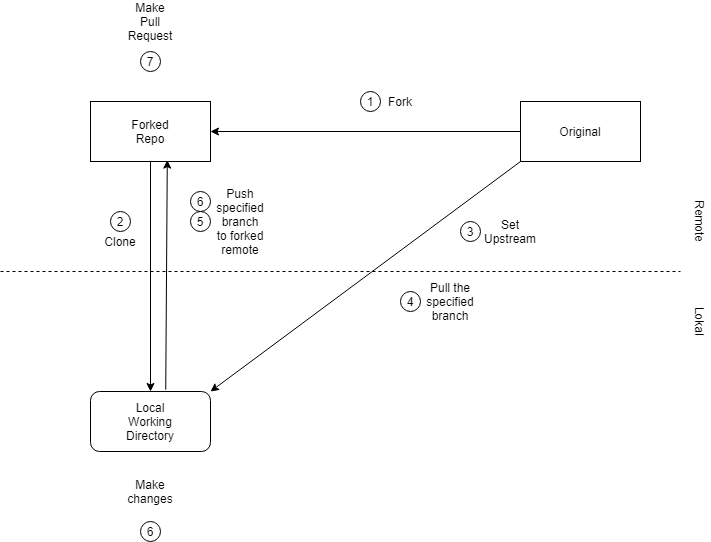

The diagram above was exported from draw.io. Its source (the exported page's mxGraphModel, read from the mxfile embedded in the PNG):
<mxGraphModel dx="1221" dy="645" grid="1" gridSize="10" guides="1" tooltips="1" connect="1" arrows="1" fold="1" page="1" pageScale="1" pageWidth="827" pageHeight="1169" math="0" shadow="0">
  <root>
    <mxCell id="0" />
    <mxCell id="1" parent="0" />
    <mxCell id="m1FnGQ--Be5NGM8IwVfi-32" value="" style="ellipse;whiteSpace=wrap;html=1;" vertex="1" parent="1">
      <mxGeometry x="480" y="300" width="20" height="20" as="geometry" />
    </mxCell>
    <mxCell id="m1FnGQ--Be5NGM8IwVfi-12" value="" style="ellipse;whiteSpace=wrap;html=1;aspect=fixed;" vertex="1" parent="1">
      <mxGeometry x="440" y="100" width="20" height="20" as="geometry" />
    </mxCell>
    <mxCell id="m1FnGQ--Be5NGM8IwVfi-1" value="" style="endArrow=none;dashed=1;html=1;" edge="1" parent="1">
      <mxGeometry width="50" height="50" relative="1" as="geometry">
        <mxPoint x="80" y="280" as="sourcePoint" />
        <mxPoint x="760" y="280" as="targetPoint" />
      </mxGeometry>
    </mxCell>
    <mxCell id="m1FnGQ--Be5NGM8IwVfi-2" value="Lokal" style="text;html=1;strokeColor=none;fillColor=none;align=center;verticalAlign=middle;whiteSpace=wrap;rounded=0;rotation=90;" vertex="1" parent="1">
      <mxGeometry x="760" y="320" width="40" height="20" as="geometry" />
    </mxCell>
    <mxCell id="m1FnGQ--Be5NGM8IwVfi-3" value="Remote" style="text;html=1;strokeColor=none;fillColor=none;align=center;verticalAlign=middle;whiteSpace=wrap;rounded=0;rotation=90;" vertex="1" parent="1">
      <mxGeometry x="760" y="220" width="40" height="20" as="geometry" />
    </mxCell>
    <mxCell id="m1FnGQ--Be5NGM8IwVfi-4" value="" style="rounded=0;whiteSpace=wrap;html=1;" vertex="1" parent="1">
      <mxGeometry x="600" y="110" width="120" height="60" as="geometry" />
    </mxCell>
    <mxCell id="m1FnGQ--Be5NGM8IwVfi-5" value="Original&lt;br&gt;" style="text;html=1;strokeColor=none;fillColor=none;align=center;verticalAlign=middle;whiteSpace=wrap;rounded=0;" vertex="1" parent="1">
      <mxGeometry x="640" y="130" width="40" height="20" as="geometry" />
    </mxCell>
    <mxCell id="m1FnGQ--Be5NGM8IwVfi-6" value="" style="endArrow=classic;html=1;exitX=0;exitY=0.5;exitDx=0;exitDy=0;" edge="1" parent="1" source="m1FnGQ--Be5NGM8IwVfi-4">
      <mxGeometry width="50" height="50" relative="1" as="geometry">
        <mxPoint x="390" y="300" as="sourcePoint" />
        <mxPoint x="290" y="140" as="targetPoint" />
      </mxGeometry>
    </mxCell>
    <mxCell id="m1FnGQ--Be5NGM8IwVfi-7" value="" style="rounded=0;whiteSpace=wrap;html=1;" vertex="1" parent="1">
      <mxGeometry x="170" y="110" width="120" height="60" as="geometry" />
    </mxCell>
    <mxCell id="m1FnGQ--Be5NGM8IwVfi-8" value="Forked Repo" style="text;html=1;strokeColor=none;fillColor=none;align=center;verticalAlign=middle;whiteSpace=wrap;rounded=0;" vertex="1" parent="1">
      <mxGeometry x="210" y="130" width="40" height="20" as="geometry" />
    </mxCell>
    <mxCell id="m1FnGQ--Be5NGM8IwVfi-10" value="Fork&lt;br&gt;" style="text;html=1;strokeColor=none;fillColor=none;align=center;verticalAlign=middle;whiteSpace=wrap;rounded=0;" vertex="1" parent="1">
      <mxGeometry x="460" y="100" width="40" height="20" as="geometry" />
    </mxCell>
    <mxCell id="m1FnGQ--Be5NGM8IwVfi-11" value="1" style="text;html=1;strokeColor=none;fillColor=none;align=center;verticalAlign=middle;whiteSpace=wrap;rounded=0;" vertex="1" parent="1">
      <mxGeometry x="430" y="100" width="40" height="20" as="geometry" />
    </mxCell>
    <mxCell id="m1FnGQ--Be5NGM8IwVfi-15" value="" style="endArrow=classic;html=1;exitX=0.5;exitY=1;exitDx=0;exitDy=0;" edge="1" parent="1" source="m1FnGQ--Be5NGM8IwVfi-7">
      <mxGeometry width="50" height="50" relative="1" as="geometry">
        <mxPoint x="390" y="290" as="sourcePoint" />
        <mxPoint x="230" y="400" as="targetPoint" />
      </mxGeometry>
    </mxCell>
    <mxCell id="m1FnGQ--Be5NGM8IwVfi-16" value="" style="rounded=1;whiteSpace=wrap;html=1;" vertex="1" parent="1">
      <mxGeometry x="170" y="400" width="120" height="60" as="geometry" />
    </mxCell>
    <mxCell id="m1FnGQ--Be5NGM8IwVfi-17" value="Local Working Directory" style="text;html=1;strokeColor=none;fillColor=none;align=center;verticalAlign=middle;whiteSpace=wrap;rounded=0;" vertex="1" parent="1">
      <mxGeometry x="210" y="420" width="40" height="20" as="geometry" />
    </mxCell>
    <mxCell id="m1FnGQ--Be5NGM8IwVfi-18" value="" style="ellipse;whiteSpace=wrap;html=1;aspect=fixed;" vertex="1" parent="1">
      <mxGeometry x="190" y="220" width="20" height="20" as="geometry" />
    </mxCell>
    <mxCell id="m1FnGQ--Be5NGM8IwVfi-19" value="2" style="text;html=1;strokeColor=none;fillColor=none;align=center;verticalAlign=middle;whiteSpace=wrap;rounded=0;" vertex="1" parent="1">
      <mxGeometry x="180" y="220" width="40" height="20" as="geometry" />
    </mxCell>
    <mxCell id="m1FnGQ--Be5NGM8IwVfi-22" value="Clone" style="text;html=1;strokeColor=none;fillColor=none;align=center;verticalAlign=middle;whiteSpace=wrap;rounded=0;" vertex="1" parent="1">
      <mxGeometry x="180" y="240" width="40" height="20" as="geometry" />
    </mxCell>
    <mxCell id="m1FnGQ--Be5NGM8IwVfi-23" value="" style="endArrow=classic;html=1;exitX=0;exitY=1;exitDx=0;exitDy=0;entryX=1;entryY=0;entryDx=0;entryDy=0;" edge="1" parent="1" source="m1FnGQ--Be5NGM8IwVfi-4" target="m1FnGQ--Be5NGM8IwVfi-16">
      <mxGeometry width="50" height="50" relative="1" as="geometry">
        <mxPoint x="390" y="270" as="sourcePoint" />
        <mxPoint x="440" y="220" as="targetPoint" />
      </mxGeometry>
    </mxCell>
    <mxCell id="m1FnGQ--Be5NGM8IwVfi-26" value="" style="ellipse;whiteSpace=wrap;html=1;aspect=fixed;" vertex="1" parent="1">
      <mxGeometry x="540" y="230" width="20" height="20" as="geometry" />
    </mxCell>
    <mxCell id="m1FnGQ--Be5NGM8IwVfi-28" value="3" style="text;html=1;strokeColor=none;fillColor=none;align=center;verticalAlign=middle;whiteSpace=wrap;rounded=0;" vertex="1" parent="1">
      <mxGeometry x="530" y="230" width="40" height="20" as="geometry" />
    </mxCell>
    <mxCell id="m1FnGQ--Be5NGM8IwVfi-29" value="Set Upstream" style="text;html=1;strokeColor=none;fillColor=none;align=center;verticalAlign=middle;whiteSpace=wrap;rounded=0;" vertex="1" parent="1">
      <mxGeometry x="570" y="230" width="40" height="20" as="geometry" />
    </mxCell>
    <mxCell id="m1FnGQ--Be5NGM8IwVfi-30" value="4" style="text;html=1;strokeColor=none;fillColor=none;align=center;verticalAlign=middle;whiteSpace=wrap;rounded=0;" vertex="1" parent="1">
      <mxGeometry x="470" y="300" width="40" height="20" as="geometry" />
    </mxCell>
    <mxCell id="m1FnGQ--Be5NGM8IwVfi-33" value="Pull the specified branch" style="text;html=1;strokeColor=none;fillColor=none;align=center;verticalAlign=middle;whiteSpace=wrap;rounded=0;" vertex="1" parent="1">
      <mxGeometry x="510" y="300" width="40" height="20" as="geometry" />
    </mxCell>
    <mxCell id="m1FnGQ--Be5NGM8IwVfi-37" value="" style="ellipse;whiteSpace=wrap;html=1;" vertex="1" parent="1">
      <mxGeometry x="270" y="220" width="20" height="20" as="geometry" />
    </mxCell>
    <mxCell id="m1FnGQ--Be5NGM8IwVfi-38" value="5" style="text;html=1;strokeColor=none;fillColor=none;align=center;verticalAlign=middle;whiteSpace=wrap;rounded=0;" vertex="1" parent="1">
      <mxGeometry x="260" y="220" width="40" height="20" as="geometry" />
    </mxCell>
    <mxCell id="m1FnGQ--Be5NGM8IwVfi-39" value="Push specified branch to forked remote" style="text;html=1;strokeColor=none;fillColor=none;align=center;verticalAlign=middle;whiteSpace=wrap;rounded=0;" vertex="1" parent="1">
      <mxGeometry x="300" y="220" width="40" height="20" as="geometry" />
    </mxCell>
    <mxCell id="m1FnGQ--Be5NGM8IwVfi-40" value="" style="endArrow=classic;html=1;exitX=0.627;exitY=-0.03;exitDx=0;exitDy=0;exitPerimeter=0;entryX=0.64;entryY=0.977;entryDx=0;entryDy=0;entryPerimeter=0;" edge="1" parent="1" source="m1FnGQ--Be5NGM8IwVfi-16" target="m1FnGQ--Be5NGM8IwVfi-7">
      <mxGeometry width="50" height="50" relative="1" as="geometry">
        <mxPoint x="390" y="240" as="sourcePoint" />
        <mxPoint x="440" y="190" as="targetPoint" />
      </mxGeometry>
    </mxCell>
    <mxCell id="m1FnGQ--Be5NGM8IwVfi-42" value="Make Pull Request" style="text;html=1;strokeColor=none;fillColor=none;align=center;verticalAlign=middle;whiteSpace=wrap;rounded=0;" vertex="1" parent="1">
      <mxGeometry x="210" y="20" width="40" height="20" as="geometry" />
    </mxCell>
    <mxCell id="m1FnGQ--Be5NGM8IwVfi-43" value="" style="ellipse;whiteSpace=wrap;html=1;aspect=fixed;" vertex="1" parent="1">
      <mxGeometry x="220" y="60" width="20" height="20" as="geometry" />
    </mxCell>
    <mxCell id="m1FnGQ--Be5NGM8IwVfi-44" value="7" style="text;html=1;strokeColor=none;fillColor=none;align=center;verticalAlign=middle;whiteSpace=wrap;rounded=0;" vertex="1" parent="1">
      <mxGeometry x="210" y="60" width="40" height="20" as="geometry" />
    </mxCell>
    <mxCell id="m1FnGQ--Be5NGM8IwVfi-45" value="Make changes" style="text;html=1;strokeColor=none;fillColor=none;align=center;verticalAlign=middle;whiteSpace=wrap;rounded=0;" vertex="1" parent="1">
      <mxGeometry x="210" y="490" width="40" height="20" as="geometry" />
    </mxCell>
    <mxCell id="m1FnGQ--Be5NGM8IwVfi-46" value="" style="ellipse;whiteSpace=wrap;html=1;aspect=fixed;" vertex="1" parent="1">
      <mxGeometry x="220" y="530" width="20" height="20" as="geometry" />
    </mxCell>
    <mxCell id="m1FnGQ--Be5NGM8IwVfi-47" value="6&lt;br&gt;" style="text;html=1;strokeColor=none;fillColor=none;align=center;verticalAlign=middle;whiteSpace=wrap;rounded=0;" vertex="1" parent="1">
      <mxGeometry x="210" y="530" width="40" height="20" as="geometry" />
    </mxCell>
    <mxCell id="m1FnGQ--Be5NGM8IwVfi-48" value="" style="ellipse;whiteSpace=wrap;html=1;aspect=fixed;" vertex="1" parent="1">
      <mxGeometry x="270" y="200" width="20" height="20" as="geometry" />
    </mxCell>
    <mxCell id="m1FnGQ--Be5NGM8IwVfi-49" value="6&lt;br&gt;" style="text;html=1;strokeColor=none;fillColor=none;align=center;verticalAlign=middle;whiteSpace=wrap;rounded=0;" vertex="1" parent="1">
      <mxGeometry x="260" y="200" width="40" height="20" as="geometry" />
    </mxCell>
  </root>
</mxGraphModel>